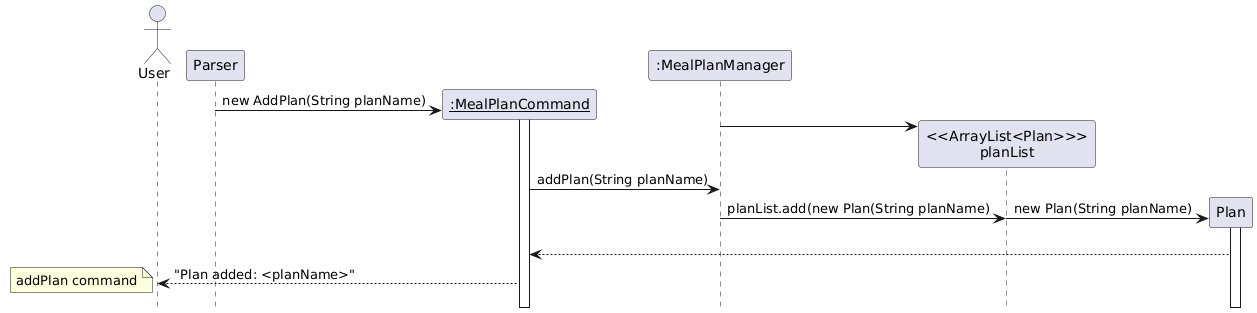

The diagram above was rendered by PlantUML. Its source (embedded in the PNG):
@startuml
hide footbox
skinparam classAttributeIconSize 0
!pragma teoz true

actor User
participant Parser

Parser-> "__:MealPlanCommand__" as MealPlanCommand ** : new AddPlan(String planName)
activate MealPlanCommand
participant ":MealPlanManager" as MealPlanManager

MealPlanManager -> "<<ArrayList<Plan>>>\nplanList" as planList **

MealPlanCommand -> MealPlanManager : addPlan(String planName)
MealPlanManager -> planList : planList.add(new Plan(String planName)
&planList -> Plan ** : new Plan(String planName)
activate Plan
||20||
MealPlanCommand <-- Plan
User <-- MealPlanCommand : "Plan added: <planName>"

note left: addPlan command
@enduml